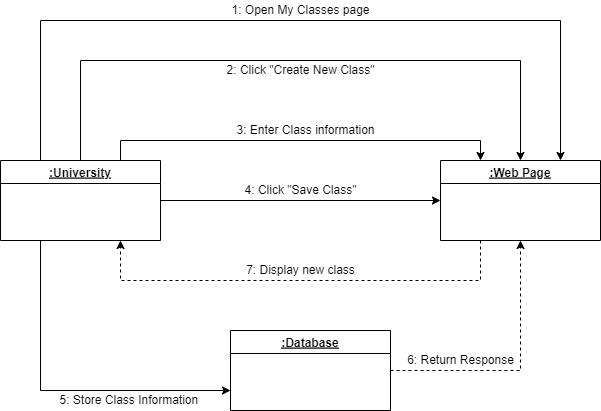

The diagram above was exported from draw.io. Its source (the exported page's mxGraphModel, read from the mxfile embedded in the PNG):
<mxGraphModel dx="868" dy="425" grid="1" gridSize="10" guides="1" tooltips="1" connect="1" arrows="1" fold="1" page="1" pageScale="1" pageWidth="850" pageHeight="1100" math="0" shadow="0">
  <root>
    <mxCell id="0" />
    <mxCell id="1" parent="0" />
    <mxCell id="6wooUIVP2njHVPph3fX_-2" style="edgeStyle=orthogonalEdgeStyle;rounded=0;orthogonalLoop=1;jettySize=auto;html=1;exitX=0.25;exitY=0;exitDx=0;exitDy=0;entryX=0.75;entryY=0;entryDx=0;entryDy=0;" edge="1" parent="1" source="1yWa7l1MgZz0_qKgwamd-1" target="JNZkpOF2j4HuNGaqylTv-1">
      <mxGeometry relative="1" as="geometry">
        <Array as="points">
          <mxPoint x="120" y="100" />
          <mxPoint x="640" y="100" />
        </Array>
      </mxGeometry>
    </mxCell>
    <mxCell id="6wooUIVP2njHVPph3fX_-3" style="edgeStyle=orthogonalEdgeStyle;rounded=0;orthogonalLoop=1;jettySize=auto;html=1;exitX=0.5;exitY=0;exitDx=0;exitDy=0;entryX=0.5;entryY=0;entryDx=0;entryDy=0;" edge="1" parent="1" source="1yWa7l1MgZz0_qKgwamd-1" target="JNZkpOF2j4HuNGaqylTv-1">
      <mxGeometry relative="1" as="geometry">
        <Array as="points">
          <mxPoint x="160" y="140" />
          <mxPoint x="600" y="140" />
        </Array>
      </mxGeometry>
    </mxCell>
    <mxCell id="6wooUIVP2njHVPph3fX_-5" style="edgeStyle=orthogonalEdgeStyle;rounded=0;orthogonalLoop=1;jettySize=auto;html=1;exitX=0.75;exitY=0;exitDx=0;exitDy=0;entryX=0.25;entryY=0;entryDx=0;entryDy=0;" edge="1" parent="1" source="1yWa7l1MgZz0_qKgwamd-1" target="JNZkpOF2j4HuNGaqylTv-1">
      <mxGeometry relative="1" as="geometry" />
    </mxCell>
    <mxCell id="--ZqyQx5QWIOuIW-NlRU-1" style="edgeStyle=orthogonalEdgeStyle;rounded=0;orthogonalLoop=1;jettySize=auto;html=1;exitX=1;exitY=0.5;exitDx=0;exitDy=0;entryX=0;entryY=0.5;entryDx=0;entryDy=0;" edge="1" parent="1" source="1yWa7l1MgZz0_qKgwamd-1" target="JNZkpOF2j4HuNGaqylTv-1">
      <mxGeometry relative="1" as="geometry" />
    </mxCell>
    <mxCell id="0jjffC2EkK8OK7swG_T2-1" style="edgeStyle=orthogonalEdgeStyle;rounded=0;orthogonalLoop=1;jettySize=auto;html=1;exitX=0.25;exitY=1;exitDx=0;exitDy=0;entryX=0;entryY=0.75;entryDx=0;entryDy=0;" edge="1" parent="1" source="1yWa7l1MgZz0_qKgwamd-1" target="Zf8q5745yskLP_0G8PB4-1">
      <mxGeometry relative="1" as="geometry" />
    </mxCell>
    <mxCell id="1yWa7l1MgZz0_qKgwamd-1" value=":University" style="swimlane;fontStyle=5" vertex="1" parent="1">
      <mxGeometry x="80" y="240" width="160" height="80" as="geometry" />
    </mxCell>
    <mxCell id="0jjffC2EkK8OK7swG_T2-3" style="edgeStyle=orthogonalEdgeStyle;rounded=0;orthogonalLoop=1;jettySize=auto;html=1;exitX=0.25;exitY=1;exitDx=0;exitDy=0;entryX=0.75;entryY=1;entryDx=0;entryDy=0;dashed=1;" edge="1" parent="1" source="JNZkpOF2j4HuNGaqylTv-1" target="1yWa7l1MgZz0_qKgwamd-1">
      <mxGeometry relative="1" as="geometry">
        <Array as="points">
          <mxPoint x="560" y="360" />
          <mxPoint x="200" y="360" />
        </Array>
      </mxGeometry>
    </mxCell>
    <mxCell id="JNZkpOF2j4HuNGaqylTv-1" value=":Web Page" style="swimlane;fontStyle=5" vertex="1" parent="1">
      <mxGeometry x="520" y="240" width="160" height="80" as="geometry" />
    </mxCell>
    <mxCell id="0jjffC2EkK8OK7swG_T2-2" style="edgeStyle=orthogonalEdgeStyle;rounded=0;orthogonalLoop=1;jettySize=auto;html=1;exitX=1;exitY=0.5;exitDx=0;exitDy=0;entryX=0.5;entryY=1;entryDx=0;entryDy=0;dashed=1;" edge="1" parent="1" source="Zf8q5745yskLP_0G8PB4-1" target="JNZkpOF2j4HuNGaqylTv-1">
      <mxGeometry relative="1" as="geometry" />
    </mxCell>
    <mxCell id="Zf8q5745yskLP_0G8PB4-1" value=":Database" style="swimlane;fontStyle=5" vertex="1" parent="1">
      <mxGeometry x="310" y="410" width="160" height="80" as="geometry" />
    </mxCell>
    <mxCell id="jgcC7MflQSQGYQi6NAbn-1" value="1: Open My Classes page" style="text;html=1;align=center;verticalAlign=middle;resizable=0;points=[];autosize=1;strokeColor=none;fillColor=none;fontSize=12;" vertex="1" parent="1">
      <mxGeometry x="305" y="80" width="150" height="20" as="geometry" />
    </mxCell>
    <mxCell id="bV0Wxwiwbmsa1AgEob89-1" value="2: Click &quot;Create New Class&quot;" style="text;html=1;align=center;verticalAlign=middle;resizable=0;points=[];autosize=1;strokeColor=none;fillColor=none;fontSize=12;" vertex="1" parent="1">
      <mxGeometry x="300" y="140" width="160" height="20" as="geometry" />
    </mxCell>
    <mxCell id="Yxn0WDClBOqDqhMo7Zi6-1" value="3: Enter Class information" style="text;html=1;align=center;verticalAlign=middle;resizable=0;points=[];autosize=1;strokeColor=none;fillColor=none;fontSize=12;" vertex="1" parent="1">
      <mxGeometry x="310" y="200" width="150" height="20" as="geometry" />
    </mxCell>
    <mxCell id="--ZqyQx5QWIOuIW-NlRU-2" value="4: Click &quot;Save Class&quot;" style="text;html=1;align=center;verticalAlign=middle;resizable=0;points=[];autosize=1;strokeColor=none;fillColor=none;fontSize=12;" vertex="1" parent="1">
      <mxGeometry x="315" y="260" width="130" height="20" as="geometry" />
    </mxCell>
    <mxCell id="LIaQuOw0i2dPwWN-KrbA-1" value="5: Store Class Information&amp;nbsp;" style="text;html=1;align=center;verticalAlign=middle;resizable=0;points=[];autosize=1;strokeColor=none;fillColor=none;" vertex="1" parent="1">
      <mxGeometry x="130" y="470" width="160" height="20" as="geometry" />
    </mxCell>
    <mxCell id="KsKou5yqDHE3MfcHaAk4-1" value="6: Return Response" style="text;html=1;align=center;verticalAlign=middle;resizable=0;points=[];autosize=1;strokeColor=none;fillColor=none;" vertex="1" parent="1">
      <mxGeometry x="480" y="430" width="120" height="20" as="geometry" />
    </mxCell>
    <mxCell id="PH0DMuEZo1a3jOaObOwg-1" value="7: Display new class" style="text;html=1;align=center;verticalAlign=middle;resizable=0;points=[];autosize=1;strokeColor=none;fillColor=none;fontSize=12;" vertex="1" parent="1">
      <mxGeometry x="320" y="340" width="120" height="20" as="geometry" />
    </mxCell>
  </root>
</mxGraphModel>